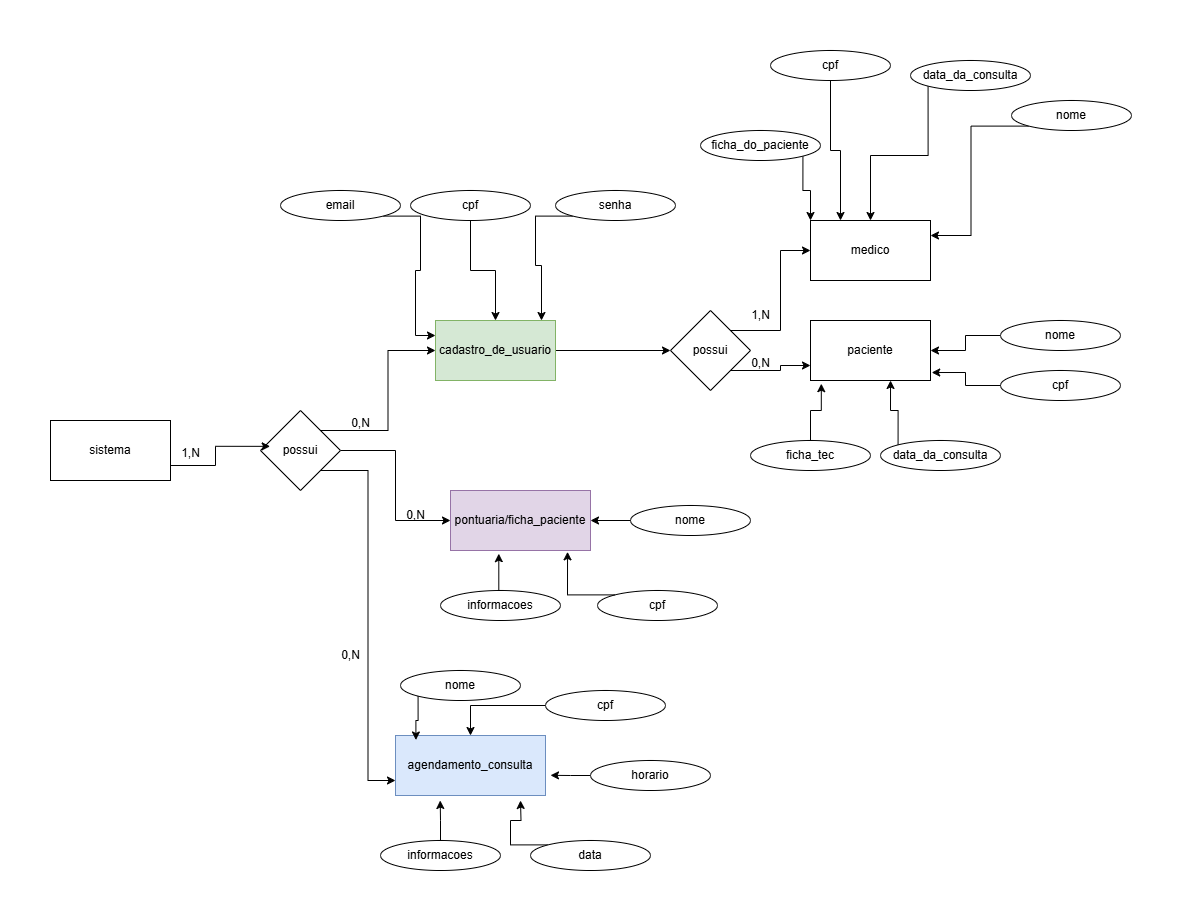

The diagram above was exported from draw.io. Its source (the exported page's mxGraphModel, read from the mxfile embedded in the PNG):
<mxGraphModel dx="1050" dy="1726" grid="1" gridSize="10" guides="1" tooltips="1" connect="1" arrows="1" fold="1" page="1" pageScale="1" pageWidth="827" pageHeight="1169" math="0" shadow="0">
  <root>
    <mxCell id="0" />
    <mxCell id="1" parent="0" />
    <mxCell id="D_Xc6Xx-cJS1s9pAx1DJ-1" value="sistema" style="rounded=0;whiteSpace=wrap;html=1;" parent="1" vertex="1">
      <mxGeometry x="280" y="240" width="120" height="60" as="geometry" />
    </mxCell>
    <mxCell id="D_Xc6Xx-cJS1s9pAx1DJ-7" style="edgeStyle=orthogonalEdgeStyle;rounded=0;orthogonalLoop=1;jettySize=auto;html=1;exitX=1;exitY=0;exitDx=0;exitDy=0;entryX=0;entryY=0.5;entryDx=0;entryDy=0;" parent="1" source="D_Xc6Xx-cJS1s9pAx1DJ-2" target="D_Xc6Xx-cJS1s9pAx1DJ-3" edge="1">
      <mxGeometry relative="1" as="geometry" />
    </mxCell>
    <mxCell id="D_Xc6Xx-cJS1s9pAx1DJ-8" style="edgeStyle=orthogonalEdgeStyle;rounded=0;orthogonalLoop=1;jettySize=auto;html=1;exitX=1;exitY=0.5;exitDx=0;exitDy=0;entryX=0;entryY=0.5;entryDx=0;entryDy=0;" parent="1" source="D_Xc6Xx-cJS1s9pAx1DJ-2" target="D_Xc6Xx-cJS1s9pAx1DJ-5" edge="1">
      <mxGeometry relative="1" as="geometry" />
    </mxCell>
    <mxCell id="D_Xc6Xx-cJS1s9pAx1DJ-9" style="edgeStyle=orthogonalEdgeStyle;rounded=0;orthogonalLoop=1;jettySize=auto;html=1;exitX=1;exitY=1;exitDx=0;exitDy=0;entryX=0;entryY=0.75;entryDx=0;entryDy=0;" parent="1" source="D_Xc6Xx-cJS1s9pAx1DJ-2" target="D_Xc6Xx-cJS1s9pAx1DJ-4" edge="1">
      <mxGeometry relative="1" as="geometry" />
    </mxCell>
    <mxCell id="D_Xc6Xx-cJS1s9pAx1DJ-2" value="possui" style="rhombus;whiteSpace=wrap;html=1;" parent="1" vertex="1">
      <mxGeometry x="490" y="230" width="80" height="80" as="geometry" />
    </mxCell>
    <mxCell id="D_Xc6Xx-cJS1s9pAx1DJ-11" style="edgeStyle=orthogonalEdgeStyle;rounded=0;orthogonalLoop=1;jettySize=auto;html=1;exitX=1;exitY=0.5;exitDx=0;exitDy=0;" parent="1" source="D_Xc6Xx-cJS1s9pAx1DJ-3" target="D_Xc6Xx-cJS1s9pAx1DJ-10" edge="1">
      <mxGeometry relative="1" as="geometry" />
    </mxCell>
    <mxCell id="D_Xc6Xx-cJS1s9pAx1DJ-3" value="cadastro_de_usuario" style="rounded=0;whiteSpace=wrap;html=1;fillColor=#d5e8d4;strokeColor=#82b366;" parent="1" vertex="1">
      <mxGeometry x="665" y="140" width="120" height="60" as="geometry" />
    </mxCell>
    <mxCell id="D_Xc6Xx-cJS1s9pAx1DJ-4" value="agendamento_consulta" style="rounded=0;whiteSpace=wrap;html=1;fillColor=#dae8fc;strokeColor=#6c8ebf;" parent="1" vertex="1">
      <mxGeometry x="625" y="555" width="150" height="60" as="geometry" />
    </mxCell>
    <mxCell id="D_Xc6Xx-cJS1s9pAx1DJ-5" value="pontuaria/ficha_paciente" style="rounded=0;whiteSpace=wrap;html=1;fillColor=#e1d5e7;strokeColor=#9673a6;" parent="1" vertex="1">
      <mxGeometry x="680" y="310" width="140" height="60" as="geometry" />
    </mxCell>
    <mxCell id="D_Xc6Xx-cJS1s9pAx1DJ-6" style="edgeStyle=orthogonalEdgeStyle;rounded=0;orthogonalLoop=1;jettySize=auto;html=1;exitX=1;exitY=0.75;exitDx=0;exitDy=0;entryX=0.12;entryY=0.448;entryDx=0;entryDy=0;entryPerimeter=0;" parent="1" source="D_Xc6Xx-cJS1s9pAx1DJ-1" target="D_Xc6Xx-cJS1s9pAx1DJ-2" edge="1">
      <mxGeometry relative="1" as="geometry" />
    </mxCell>
    <mxCell id="D_Xc6Xx-cJS1s9pAx1DJ-14" style="edgeStyle=orthogonalEdgeStyle;rounded=0;orthogonalLoop=1;jettySize=auto;html=1;exitX=1;exitY=0;exitDx=0;exitDy=0;entryX=0;entryY=0.5;entryDx=0;entryDy=0;" parent="1" source="D_Xc6Xx-cJS1s9pAx1DJ-10" target="D_Xc6Xx-cJS1s9pAx1DJ-13" edge="1">
      <mxGeometry relative="1" as="geometry" />
    </mxCell>
    <mxCell id="D_Xc6Xx-cJS1s9pAx1DJ-15" style="edgeStyle=orthogonalEdgeStyle;rounded=0;orthogonalLoop=1;jettySize=auto;html=1;exitX=1;exitY=1;exitDx=0;exitDy=0;entryX=0;entryY=0.75;entryDx=0;entryDy=0;" parent="1" source="D_Xc6Xx-cJS1s9pAx1DJ-10" target="D_Xc6Xx-cJS1s9pAx1DJ-12" edge="1">
      <mxGeometry relative="1" as="geometry" />
    </mxCell>
    <mxCell id="D_Xc6Xx-cJS1s9pAx1DJ-10" value="possui" style="rhombus;whiteSpace=wrap;html=1;" parent="1" vertex="1">
      <mxGeometry x="900" y="130" width="80" height="80" as="geometry" />
    </mxCell>
    <mxCell id="D_Xc6Xx-cJS1s9pAx1DJ-12" value="paciente" style="rounded=0;whiteSpace=wrap;html=1;" parent="1" vertex="1">
      <mxGeometry x="1040" y="140" width="120" height="60" as="geometry" />
    </mxCell>
    <mxCell id="D_Xc6Xx-cJS1s9pAx1DJ-13" value="medico" style="rounded=0;whiteSpace=wrap;html=1;" parent="1" vertex="1">
      <mxGeometry x="1040" y="40" width="120" height="60" as="geometry" />
    </mxCell>
    <mxCell id="D_Xc6Xx-cJS1s9pAx1DJ-23" style="edgeStyle=orthogonalEdgeStyle;rounded=0;orthogonalLoop=1;jettySize=auto;html=1;exitX=0.5;exitY=1;exitDx=0;exitDy=0;" parent="1" source="D_Xc6Xx-cJS1s9pAx1DJ-16" target="D_Xc6Xx-cJS1s9pAx1DJ-3" edge="1">
      <mxGeometry relative="1" as="geometry" />
    </mxCell>
    <mxCell id="D_Xc6Xx-cJS1s9pAx1DJ-16" value="cpf" style="ellipse;whiteSpace=wrap;html=1;" parent="1" vertex="1">
      <mxGeometry x="640" y="10" width="120" height="30" as="geometry" />
    </mxCell>
    <mxCell id="D_Xc6Xx-cJS1s9pAx1DJ-22" style="edgeStyle=orthogonalEdgeStyle;rounded=0;orthogonalLoop=1;jettySize=auto;html=1;exitX=1;exitY=1;exitDx=0;exitDy=0;entryX=0;entryY=0.25;entryDx=0;entryDy=0;" parent="1" source="D_Xc6Xx-cJS1s9pAx1DJ-17" target="D_Xc6Xx-cJS1s9pAx1DJ-3" edge="1">
      <mxGeometry relative="1" as="geometry" />
    </mxCell>
    <mxCell id="D_Xc6Xx-cJS1s9pAx1DJ-17" value="email" style="ellipse;whiteSpace=wrap;html=1;" parent="1" vertex="1">
      <mxGeometry x="510" y="10" width="120" height="30" as="geometry" />
    </mxCell>
    <mxCell id="D_Xc6Xx-cJS1s9pAx1DJ-24" style="edgeStyle=orthogonalEdgeStyle;rounded=0;orthogonalLoop=1;jettySize=auto;html=1;exitX=0;exitY=1;exitDx=0;exitDy=0;" parent="1" source="D_Xc6Xx-cJS1s9pAx1DJ-18" target="D_Xc6Xx-cJS1s9pAx1DJ-3" edge="1">
      <mxGeometry relative="1" as="geometry">
        <mxPoint x="770" y="130" as="targetPoint" />
        <Array as="points">
          <mxPoint x="765" y="36" />
          <mxPoint x="765" y="85" />
          <mxPoint x="771" y="85" />
        </Array>
      </mxGeometry>
    </mxCell>
    <mxCell id="D_Xc6Xx-cJS1s9pAx1DJ-18" value="senha" style="ellipse;whiteSpace=wrap;html=1;" parent="1" vertex="1">
      <mxGeometry x="785" y="10" width="120" height="30" as="geometry" />
    </mxCell>
    <mxCell id="D_Xc6Xx-cJS1s9pAx1DJ-34" style="edgeStyle=orthogonalEdgeStyle;rounded=0;orthogonalLoop=1;jettySize=auto;html=1;exitX=0;exitY=1;exitDx=0;exitDy=0;entryX=1;entryY=0.25;entryDx=0;entryDy=0;" parent="1" source="D_Xc6Xx-cJS1s9pAx1DJ-25" target="D_Xc6Xx-cJS1s9pAx1DJ-13" edge="1">
      <mxGeometry relative="1" as="geometry" />
    </mxCell>
    <mxCell id="D_Xc6Xx-cJS1s9pAx1DJ-25" value="nome" style="ellipse;whiteSpace=wrap;html=1;" parent="1" vertex="1">
      <mxGeometry x="1241" y="-80" width="120" height="30" as="geometry" />
    </mxCell>
    <mxCell id="D_Xc6Xx-cJS1s9pAx1DJ-32" style="edgeStyle=orthogonalEdgeStyle;rounded=0;orthogonalLoop=1;jettySize=auto;html=1;entryX=0.25;entryY=0;entryDx=0;entryDy=0;" parent="1" source="D_Xc6Xx-cJS1s9pAx1DJ-27" target="D_Xc6Xx-cJS1s9pAx1DJ-13" edge="1">
      <mxGeometry relative="1" as="geometry" />
    </mxCell>
    <mxCell id="D_Xc6Xx-cJS1s9pAx1DJ-27" value="cpf" style="ellipse;whiteSpace=wrap;html=1;" parent="1" vertex="1">
      <mxGeometry x="1000" y="-130" width="120" height="30" as="geometry" />
    </mxCell>
    <mxCell id="D_Xc6Xx-cJS1s9pAx1DJ-31" style="edgeStyle=orthogonalEdgeStyle;rounded=0;orthogonalLoop=1;jettySize=auto;html=1;exitX=1;exitY=1;exitDx=0;exitDy=0;entryX=0;entryY=0;entryDx=0;entryDy=0;" parent="1" source="D_Xc6Xx-cJS1s9pAx1DJ-29" target="D_Xc6Xx-cJS1s9pAx1DJ-13" edge="1">
      <mxGeometry relative="1" as="geometry" />
    </mxCell>
    <mxCell id="D_Xc6Xx-cJS1s9pAx1DJ-29" value="ficha_do_paciente" style="ellipse;whiteSpace=wrap;html=1;" parent="1" vertex="1">
      <mxGeometry x="930" y="-50" width="120" height="30" as="geometry" />
    </mxCell>
    <mxCell id="D_Xc6Xx-cJS1s9pAx1DJ-33" style="edgeStyle=orthogonalEdgeStyle;rounded=0;orthogonalLoop=1;jettySize=auto;html=1;exitX=0;exitY=1;exitDx=0;exitDy=0;entryX=0.5;entryY=0;entryDx=0;entryDy=0;" parent="1" source="D_Xc6Xx-cJS1s9pAx1DJ-30" target="D_Xc6Xx-cJS1s9pAx1DJ-13" edge="1">
      <mxGeometry relative="1" as="geometry" />
    </mxCell>
    <mxCell id="D_Xc6Xx-cJS1s9pAx1DJ-30" value="data_da_consulta" style="ellipse;whiteSpace=wrap;html=1;" parent="1" vertex="1">
      <mxGeometry x="1140" y="-120" width="120" height="30" as="geometry" />
    </mxCell>
    <mxCell id="D_Xc6Xx-cJS1s9pAx1DJ-40" value="cpf" style="ellipse;whiteSpace=wrap;html=1;" parent="1" vertex="1">
      <mxGeometry x="1230" y="190" width="120" height="30" as="geometry" />
    </mxCell>
    <mxCell id="D_Xc6Xx-cJS1s9pAx1DJ-47" style="edgeStyle=orthogonalEdgeStyle;rounded=0;orthogonalLoop=1;jettySize=auto;html=1;exitX=0;exitY=0.5;exitDx=0;exitDy=0;entryX=1;entryY=0.5;entryDx=0;entryDy=0;" parent="1" source="D_Xc6Xx-cJS1s9pAx1DJ-41" target="D_Xc6Xx-cJS1s9pAx1DJ-12" edge="1">
      <mxGeometry relative="1" as="geometry" />
    </mxCell>
    <mxCell id="D_Xc6Xx-cJS1s9pAx1DJ-41" value="nome" style="ellipse;whiteSpace=wrap;html=1;" parent="1" vertex="1">
      <mxGeometry x="1230" y="140" width="120" height="30" as="geometry" />
    </mxCell>
    <mxCell id="D_Xc6Xx-cJS1s9pAx1DJ-42" value="data_da_consulta" style="ellipse;whiteSpace=wrap;html=1;" parent="1" vertex="1">
      <mxGeometry x="1110" y="260" width="120" height="30" as="geometry" />
    </mxCell>
    <mxCell id="D_Xc6Xx-cJS1s9pAx1DJ-43" value="ficha_tec" style="ellipse;whiteSpace=wrap;html=1;" parent="1" vertex="1">
      <mxGeometry x="980" y="260" width="120" height="30" as="geometry" />
    </mxCell>
    <mxCell id="D_Xc6Xx-cJS1s9pAx1DJ-44" style="edgeStyle=orthogonalEdgeStyle;rounded=0;orthogonalLoop=1;jettySize=auto;html=1;exitX=0.5;exitY=0;exitDx=0;exitDy=0;entryX=0.09;entryY=1.053;entryDx=0;entryDy=0;entryPerimeter=0;" parent="1" source="D_Xc6Xx-cJS1s9pAx1DJ-43" target="D_Xc6Xx-cJS1s9pAx1DJ-12" edge="1">
      <mxGeometry relative="1" as="geometry" />
    </mxCell>
    <mxCell id="D_Xc6Xx-cJS1s9pAx1DJ-45" style="edgeStyle=orthogonalEdgeStyle;rounded=0;orthogonalLoop=1;jettySize=auto;html=1;exitX=0;exitY=0;exitDx=0;exitDy=0;entryX=0.667;entryY=1;entryDx=0;entryDy=0;entryPerimeter=0;" parent="1" source="D_Xc6Xx-cJS1s9pAx1DJ-42" target="D_Xc6Xx-cJS1s9pAx1DJ-12" edge="1">
      <mxGeometry relative="1" as="geometry" />
    </mxCell>
    <mxCell id="D_Xc6Xx-cJS1s9pAx1DJ-46" style="edgeStyle=orthogonalEdgeStyle;rounded=0;orthogonalLoop=1;jettySize=auto;html=1;exitX=0;exitY=0.5;exitDx=0;exitDy=0;entryX=1.01;entryY=0.867;entryDx=0;entryDy=0;entryPerimeter=0;" parent="1" source="D_Xc6Xx-cJS1s9pAx1DJ-40" target="D_Xc6Xx-cJS1s9pAx1DJ-12" edge="1">
      <mxGeometry relative="1" as="geometry" />
    </mxCell>
    <mxCell id="D_Xc6Xx-cJS1s9pAx1DJ-51" value="informacoes" style="ellipse;whiteSpace=wrap;html=1;" parent="1" vertex="1">
      <mxGeometry x="670" y="410" width="120" height="30" as="geometry" />
    </mxCell>
    <mxCell id="D_Xc6Xx-cJS1s9pAx1DJ-52" value="cpf" style="ellipse;whiteSpace=wrap;html=1;" parent="1" vertex="1">
      <mxGeometry x="827" y="410" width="120" height="30" as="geometry" />
    </mxCell>
    <mxCell id="D_Xc6Xx-cJS1s9pAx1DJ-59" style="edgeStyle=orthogonalEdgeStyle;rounded=0;orthogonalLoop=1;jettySize=auto;html=1;exitX=0;exitY=0.5;exitDx=0;exitDy=0;entryX=1;entryY=0.5;entryDx=0;entryDy=0;" parent="1" source="D_Xc6Xx-cJS1s9pAx1DJ-55" target="D_Xc6Xx-cJS1s9pAx1DJ-5" edge="1">
      <mxGeometry relative="1" as="geometry" />
    </mxCell>
    <mxCell id="D_Xc6Xx-cJS1s9pAx1DJ-55" value="nome" style="ellipse;whiteSpace=wrap;html=1;" parent="1" vertex="1">
      <mxGeometry x="860" y="325" width="120" height="30" as="geometry" />
    </mxCell>
    <mxCell id="D_Xc6Xx-cJS1s9pAx1DJ-56" style="edgeStyle=orthogonalEdgeStyle;rounded=0;orthogonalLoop=1;jettySize=auto;html=1;exitX=0.5;exitY=0;exitDx=0;exitDy=0;entryX=0.345;entryY=1.053;entryDx=0;entryDy=0;entryPerimeter=0;" parent="1" source="D_Xc6Xx-cJS1s9pAx1DJ-51" target="D_Xc6Xx-cJS1s9pAx1DJ-5" edge="1">
      <mxGeometry relative="1" as="geometry" />
    </mxCell>
    <mxCell id="D_Xc6Xx-cJS1s9pAx1DJ-58" style="edgeStyle=orthogonalEdgeStyle;rounded=0;orthogonalLoop=1;jettySize=auto;html=1;exitX=0;exitY=0;exitDx=0;exitDy=0;entryX=0.836;entryY=1.022;entryDx=0;entryDy=0;entryPerimeter=0;" parent="1" source="D_Xc6Xx-cJS1s9pAx1DJ-52" target="D_Xc6Xx-cJS1s9pAx1DJ-5" edge="1">
      <mxGeometry relative="1" as="geometry" />
    </mxCell>
    <mxCell id="D_Xc6Xx-cJS1s9pAx1DJ-66" style="edgeStyle=orthogonalEdgeStyle;rounded=0;orthogonalLoop=1;jettySize=auto;html=1;exitX=0.5;exitY=0;exitDx=0;exitDy=0;" parent="1" source="D_Xc6Xx-cJS1s9pAx1DJ-60" edge="1">
      <mxGeometry relative="1" as="geometry">
        <mxPoint x="669.7058823529412" y="620" as="targetPoint" />
      </mxGeometry>
    </mxCell>
    <mxCell id="D_Xc6Xx-cJS1s9pAx1DJ-60" value="informacoes" style="ellipse;whiteSpace=wrap;html=1;" parent="1" vertex="1">
      <mxGeometry x="610" y="660" width="120" height="30" as="geometry" />
    </mxCell>
    <mxCell id="D_Xc6Xx-cJS1s9pAx1DJ-68" style="edgeStyle=orthogonalEdgeStyle;rounded=0;orthogonalLoop=1;jettySize=auto;html=1;exitX=0;exitY=0.5;exitDx=0;exitDy=0;" parent="1" source="D_Xc6Xx-cJS1s9pAx1DJ-61" edge="1">
      <mxGeometry relative="1" as="geometry">
        <mxPoint x="780" y="594.8235294117649" as="targetPoint" />
      </mxGeometry>
    </mxCell>
    <mxCell id="D_Xc6Xx-cJS1s9pAx1DJ-61" value="horario" style="ellipse;whiteSpace=wrap;html=1;" parent="1" vertex="1">
      <mxGeometry x="820" y="580" width="120" height="30" as="geometry" />
    </mxCell>
    <mxCell id="D_Xc6Xx-cJS1s9pAx1DJ-67" style="edgeStyle=orthogonalEdgeStyle;rounded=0;orthogonalLoop=1;jettySize=auto;html=1;exitX=0;exitY=0;exitDx=0;exitDy=0;" parent="1" source="D_Xc6Xx-cJS1s9pAx1DJ-62" edge="1">
      <mxGeometry relative="1" as="geometry">
        <mxPoint x="750" y="620" as="targetPoint" />
      </mxGeometry>
    </mxCell>
    <mxCell id="D_Xc6Xx-cJS1s9pAx1DJ-62" value="data" style="ellipse;whiteSpace=wrap;html=1;" parent="1" vertex="1">
      <mxGeometry x="760" y="660" width="120" height="30" as="geometry" />
    </mxCell>
    <mxCell id="D_Xc6Xx-cJS1s9pAx1DJ-63" value="nome" style="ellipse;whiteSpace=wrap;html=1;" parent="1" vertex="1">
      <mxGeometry x="630" y="490" width="120" height="30" as="geometry" />
    </mxCell>
    <mxCell id="D_Xc6Xx-cJS1s9pAx1DJ-70" style="edgeStyle=orthogonalEdgeStyle;rounded=0;orthogonalLoop=1;jettySize=auto;html=1;exitX=0;exitY=0.5;exitDx=0;exitDy=0;" parent="1" source="D_Xc6Xx-cJS1s9pAx1DJ-64" target="D_Xc6Xx-cJS1s9pAx1DJ-4" edge="1">
      <mxGeometry relative="1" as="geometry" />
    </mxCell>
    <mxCell id="D_Xc6Xx-cJS1s9pAx1DJ-64" value="cpf" style="ellipse;whiteSpace=wrap;html=1;" parent="1" vertex="1">
      <mxGeometry x="775" y="510" width="120" height="30" as="geometry" />
    </mxCell>
    <mxCell id="D_Xc6Xx-cJS1s9pAx1DJ-72" style="edgeStyle=orthogonalEdgeStyle;rounded=0;orthogonalLoop=1;jettySize=auto;html=1;exitX=0;exitY=1;exitDx=0;exitDy=0;entryX=0.136;entryY=0.075;entryDx=0;entryDy=0;entryPerimeter=0;" parent="1" source="D_Xc6Xx-cJS1s9pAx1DJ-63" target="D_Xc6Xx-cJS1s9pAx1DJ-4" edge="1">
      <mxGeometry relative="1" as="geometry" />
    </mxCell>
    <mxCell id="D_Xc6Xx-cJS1s9pAx1DJ-73" value="1,N" style="text;html=1;align=center;verticalAlign=middle;resizable=0;points=[];autosize=1;strokeColor=none;fillColor=none;" parent="1" vertex="1">
      <mxGeometry x="400" y="258" width="40" height="30" as="geometry" />
    </mxCell>
    <mxCell id="D_Xc6Xx-cJS1s9pAx1DJ-75" value="0,N" style="text;html=1;align=center;verticalAlign=middle;resizable=0;points=[];autosize=1;strokeColor=none;fillColor=none;" parent="1" vertex="1">
      <mxGeometry x="570" y="228" width="40" height="30" as="geometry" />
    </mxCell>
    <mxCell id="D_Xc6Xx-cJS1s9pAx1DJ-76" value="0,N" style="text;html=1;align=center;verticalAlign=middle;resizable=0;points=[];autosize=1;strokeColor=none;fillColor=none;" parent="1" vertex="1">
      <mxGeometry x="625" y="320" width="40" height="30" as="geometry" />
    </mxCell>
    <mxCell id="D_Xc6Xx-cJS1s9pAx1DJ-77" value="0,N" style="text;html=1;align=center;verticalAlign=middle;resizable=0;points=[];autosize=1;strokeColor=none;fillColor=none;" parent="1" vertex="1">
      <mxGeometry x="560" y="460" width="40" height="30" as="geometry" />
    </mxCell>
    <mxCell id="D_Xc6Xx-cJS1s9pAx1DJ-78" value="1,N" style="text;html=1;align=center;verticalAlign=middle;resizable=0;points=[];autosize=1;strokeColor=none;fillColor=none;" parent="1" vertex="1">
      <mxGeometry x="970" y="120" width="40" height="30" as="geometry" />
    </mxCell>
    <mxCell id="D_Xc6Xx-cJS1s9pAx1DJ-79" value="0,N" style="text;html=1;align=center;verticalAlign=middle;resizable=0;points=[];autosize=1;strokeColor=none;fillColor=none;" parent="1" vertex="1">
      <mxGeometry x="970" y="168" width="40" height="30" as="geometry" />
    </mxCell>
  </root>
</mxGraphModel>